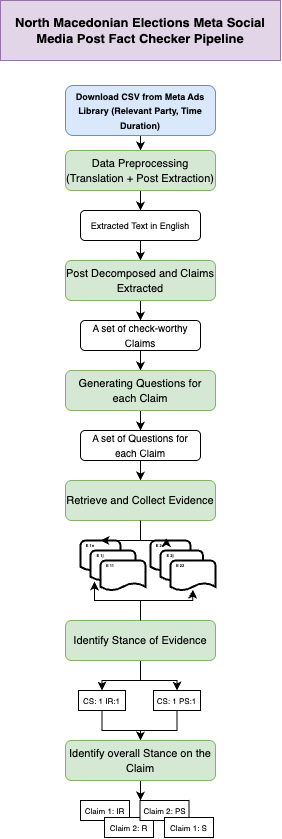

The diagram above was exported from draw.io. Its source (the exported page's mxGraphModel, read from the mxfile embedded in the PNG):
<mxGraphModel dx="1013" dy="727" grid="1" gridSize="10" guides="1" tooltips="1" connect="1" arrows="1" fold="1" page="1" pageScale="1" pageWidth="850" pageHeight="1100" background="#ffffff" math="0" shadow="0">
  <root>
    <mxCell id="0" />
    <mxCell id="1" parent="0" />
    <mxCell id="wZ8fqSAfINO5Pql9aNHu-9" style="edgeStyle=orthogonalEdgeStyle;rounded=0;orthogonalLoop=1;jettySize=auto;html=1;entryX=0.5;entryY=0;entryDx=0;entryDy=0;" parent="1" source="MMDfWWTVo_MCcF6fdrxA-1" target="aPJfSu8Ic139NPy2Li_I-1" edge="1">
      <mxGeometry relative="1" as="geometry" />
    </mxCell>
    <mxCell id="MMDfWWTVo_MCcF6fdrxA-1" value="&lt;b style=&quot;&quot;&gt;&lt;font style=&quot;font-size: 9px;&quot;&gt;Download CSV from Meta Ads Library (Relevant Party, Time Duration)&lt;/font&gt;&lt;/b&gt;" style="rounded=1;whiteSpace=wrap;html=1;align=center;fillColor=#dae8fc;strokeColor=#6c8ebf;" parent="1" vertex="1">
      <mxGeometry x="350" y="105" width="150" height="50" as="geometry" />
    </mxCell>
    <mxCell id="aPJfSu8Ic139NPy2Li_I-4" style="edgeStyle=orthogonalEdgeStyle;rounded=0;orthogonalLoop=1;jettySize=auto;html=1;entryX=0.5;entryY=0;entryDx=0;entryDy=0;" parent="1" source="aPJfSu8Ic139NPy2Li_I-1" target="aPJfSu8Ic139NPy2Li_I-3" edge="1">
      <mxGeometry relative="1" as="geometry" />
    </mxCell>
    <mxCell id="aPJfSu8Ic139NPy2Li_I-1" value="&lt;font style=&quot;font-size: 11px;&quot;&gt;Data Preprocessing (Translation + Post Extraction)&lt;/font&gt;" style="rounded=1;whiteSpace=wrap;html=1;fillColor=#d5e8d4;strokeColor=#82b366;" parent="1" vertex="1">
      <mxGeometry x="350" y="170" width="150" height="40" as="geometry" />
    </mxCell>
    <mxCell id="wZ8fqSAfINO5Pql9aNHu-10" value="" style="edgeStyle=orthogonalEdgeStyle;rounded=0;orthogonalLoop=1;jettySize=auto;html=1;" parent="1" source="aPJfSu8Ic139NPy2Li_I-3" target="aPJfSu8Ic139NPy2Li_I-5" edge="1">
      <mxGeometry relative="1" as="geometry" />
    </mxCell>
    <mxCell id="aPJfSu8Ic139NPy2Li_I-3" value="&lt;font style=&quot;font-size: 9px;&quot;&gt;Extracted Text in English&lt;/font&gt;" style="rounded=1;whiteSpace=wrap;html=1;" parent="1" vertex="1">
      <mxGeometry x="365" y="230" width="120" height="30" as="geometry" />
    </mxCell>
    <mxCell id="aPJfSu8Ic139NPy2Li_I-7" value="" style="edgeStyle=orthogonalEdgeStyle;rounded=0;orthogonalLoop=1;jettySize=auto;html=1;" parent="1" source="aPJfSu8Ic139NPy2Li_I-5" target="aPJfSu8Ic139NPy2Li_I-6" edge="1">
      <mxGeometry relative="1" as="geometry" />
    </mxCell>
    <mxCell id="aPJfSu8Ic139NPy2Li_I-5" value="&lt;span style=&quot;font-size: 11px;&quot;&gt;Post Decomposed and Claims Extracted&lt;/span&gt;" style="rounded=1;whiteSpace=wrap;html=1;fillColor=#d5e8d4;strokeColor=#82b366;" parent="1" vertex="1">
      <mxGeometry x="350" y="280" width="150" height="40" as="geometry" />
    </mxCell>
    <mxCell id="aPJfSu8Ic139NPy2Li_I-9" value="" style="edgeStyle=orthogonalEdgeStyle;rounded=0;orthogonalLoop=1;jettySize=auto;html=1;" parent="1" source="aPJfSu8Ic139NPy2Li_I-6" target="aPJfSu8Ic139NPy2Li_I-8" edge="1">
      <mxGeometry relative="1" as="geometry" />
    </mxCell>
    <mxCell id="aPJfSu8Ic139NPy2Li_I-6" value="&lt;font size=&quot;1&quot;&gt;A set of check-worthy Claims&lt;/font&gt;" style="rounded=1;whiteSpace=wrap;html=1;" parent="1" vertex="1">
      <mxGeometry x="365" y="340" width="120" height="30" as="geometry" />
    </mxCell>
    <mxCell id="aPJfSu8Ic139NPy2Li_I-11" value="" style="edgeStyle=orthogonalEdgeStyle;rounded=0;orthogonalLoop=1;jettySize=auto;html=1;" parent="1" source="aPJfSu8Ic139NPy2Li_I-8" target="aPJfSu8Ic139NPy2Li_I-10" edge="1">
      <mxGeometry relative="1" as="geometry" />
    </mxCell>
    <mxCell id="aPJfSu8Ic139NPy2Li_I-8" value="&lt;span style=&quot;font-size: 11px;&quot;&gt;Generating Questions for each Claim&lt;/span&gt;" style="rounded=1;whiteSpace=wrap;html=1;fillColor=#d5e8d4;strokeColor=#82b366;" parent="1" vertex="1">
      <mxGeometry x="350" y="390" width="150" height="40" as="geometry" />
    </mxCell>
    <mxCell id="aPJfSu8Ic139NPy2Li_I-16" style="edgeStyle=orthogonalEdgeStyle;rounded=0;orthogonalLoop=1;jettySize=auto;html=1;entryX=0.5;entryY=0;entryDx=0;entryDy=0;" parent="1" source="aPJfSu8Ic139NPy2Li_I-10" target="aPJfSu8Ic139NPy2Li_I-12" edge="1">
      <mxGeometry relative="1" as="geometry" />
    </mxCell>
    <mxCell id="aPJfSu8Ic139NPy2Li_I-10" value="&lt;font size=&quot;1&quot;&gt;A set of Questions for each Claim&lt;/font&gt;" style="rounded=1;whiteSpace=wrap;html=1;" parent="1" vertex="1">
      <mxGeometry x="365" y="450" width="120" height="30" as="geometry" />
    </mxCell>
    <mxCell id="aPJfSu8Ic139NPy2Li_I-12" value="&lt;span style=&quot;font-size: 11px;&quot;&gt;Retrieve and Collect Evidence&lt;/span&gt;" style="rounded=1;whiteSpace=wrap;html=1;fillColor=#d5e8d4;strokeColor=#82b366;" parent="1" vertex="1">
      <mxGeometry x="350" y="500" width="150" height="40" as="geometry" />
    </mxCell>
    <mxCell id="aPJfSu8Ic139NPy2Li_I-18" value="" style="strokeWidth=2;html=1;shape=mxgraph.flowchart.document2;whiteSpace=wrap;size=0.25;align=center;verticalAlign=middle;labelPosition=center;verticalLabelPosition=middle;" parent="1" vertex="1">
      <mxGeometry x="365" y="560" width="40" height="30" as="geometry" />
    </mxCell>
    <mxCell id="aPJfSu8Ic139NPy2Li_I-19" value="" style="strokeWidth=2;html=1;shape=mxgraph.flowchart.document2;whiteSpace=wrap;size=0.25;" parent="1" vertex="1">
      <mxGeometry x="375" y="570" width="45" height="30" as="geometry" />
    </mxCell>
    <mxCell id="aPJfSu8Ic139NPy2Li_I-20" value="" style="strokeWidth=2;html=1;shape=mxgraph.flowchart.document2;whiteSpace=wrap;size=0.25;" parent="1" vertex="1">
      <mxGeometry x="385" y="580" width="45" height="30" as="geometry" />
    </mxCell>
    <mxCell id="aPJfSu8Ic139NPy2Li_I-21" value="" style="strokeWidth=2;html=1;shape=mxgraph.flowchart.document2;whiteSpace=wrap;size=0.25;align=center;verticalAlign=middle;labelPosition=center;verticalLabelPosition=middle;" parent="1" vertex="1">
      <mxGeometry x="435" y="560" width="40" height="30" as="geometry" />
    </mxCell>
    <mxCell id="aPJfSu8Ic139NPy2Li_I-22" value="" style="strokeWidth=2;html=1;shape=mxgraph.flowchart.document2;whiteSpace=wrap;size=0.25;" parent="1" vertex="1">
      <mxGeometry x="445" y="570" width="42.5" height="30" as="geometry" />
    </mxCell>
    <mxCell id="aPJfSu8Ic139NPy2Li_I-23" value="" style="strokeWidth=2;html=1;shape=mxgraph.flowchart.document2;whiteSpace=wrap;size=0.25;" parent="1" vertex="1">
      <mxGeometry x="455" y="580" width="45" height="30" as="geometry" />
    </mxCell>
    <mxCell id="aPJfSu8Ic139NPy2Li_I-24" value="&lt;font style=&quot;font-size: 4px;&quot;&gt;&lt;b&gt;E 1n&lt;/b&gt;&lt;/font&gt;" style="text;html=1;align=center;verticalAlign=middle;whiteSpace=wrap;rounded=0;" parent="1" vertex="1">
      <mxGeometry x="365" y="563" width="20" as="geometry" />
    </mxCell>
    <mxCell id="aPJfSu8Ic139NPy2Li_I-25" value="&lt;font style=&quot;font-size: 4px;&quot;&gt;&lt;b&gt;E 1j&lt;/b&gt;&lt;/font&gt;" style="text;html=1;align=center;verticalAlign=middle;whiteSpace=wrap;rounded=0;" parent="1" vertex="1">
      <mxGeometry x="375" y="573" width="20" as="geometry" />
    </mxCell>
    <mxCell id="aPJfSu8Ic139NPy2Li_I-26" value="&lt;font style=&quot;font-size: 4px;&quot;&gt;&lt;b&gt;E 11&lt;/b&gt;&lt;/font&gt;" style="text;html=1;align=center;verticalAlign=middle;whiteSpace=wrap;rounded=0;" parent="1" vertex="1">
      <mxGeometry x="385" y="583" width="20" as="geometry" />
    </mxCell>
    <mxCell id="aPJfSu8Ic139NPy2Li_I-27" value="&lt;font style=&quot;font-size: 4px;&quot;&gt;&lt;b&gt;E 2n&lt;/b&gt;&lt;/font&gt;" style="text;html=1;align=center;verticalAlign=middle;whiteSpace=wrap;rounded=0;" parent="1" vertex="1">
      <mxGeometry x="435" y="561.5" width="20" height="3" as="geometry" />
    </mxCell>
    <mxCell id="aPJfSu8Ic139NPy2Li_I-28" value="&lt;font style=&quot;font-size: 4px;&quot;&gt;&lt;b&gt;E 2j&lt;/b&gt;&lt;/font&gt;" style="text;html=1;align=center;verticalAlign=middle;whiteSpace=wrap;rounded=0;" parent="1" vertex="1">
      <mxGeometry x="445" y="571.5" width="20" height="3" as="geometry" />
    </mxCell>
    <mxCell id="aPJfSu8Ic139NPy2Li_I-29" value="&lt;font style=&quot;font-size: 4px;&quot;&gt;&lt;b&gt;E 22&lt;/b&gt;&lt;/font&gt;" style="text;html=1;align=center;verticalAlign=middle;whiteSpace=wrap;rounded=0;" parent="1" vertex="1">
      <mxGeometry x="455" y="581.5" width="20" height="3" as="geometry" />
    </mxCell>
    <mxCell id="wZ8fqSAfINO5Pql9aNHu-6" style="edgeStyle=orthogonalEdgeStyle;rounded=0;orthogonalLoop=1;jettySize=auto;html=1;entryX=0.5;entryY=0;entryDx=0;entryDy=0;" parent="1" source="aPJfSu8Ic139NPy2Li_I-34" target="aPJfSu8Ic139NPy2Li_I-37" edge="1">
      <mxGeometry relative="1" as="geometry" />
    </mxCell>
    <mxCell id="wZ8fqSAfINO5Pql9aNHu-7" style="edgeStyle=orthogonalEdgeStyle;rounded=0;orthogonalLoop=1;jettySize=auto;html=1;entryX=0.5;entryY=0;entryDx=0;entryDy=0;" parent="1" source="aPJfSu8Ic139NPy2Li_I-34" target="aPJfSu8Ic139NPy2Li_I-39" edge="1">
      <mxGeometry relative="1" as="geometry" />
    </mxCell>
    <mxCell id="aPJfSu8Ic139NPy2Li_I-34" value="&lt;span style=&quot;font-size: 11px;&quot;&gt;Identify Stance of Evidence&lt;/span&gt;" style="rounded=1;whiteSpace=wrap;html=1;fillColor=#d5e8d4;strokeColor=#82b366;" parent="1" vertex="1">
      <mxGeometry x="350" y="640" width="150" height="40" as="geometry" />
    </mxCell>
    <mxCell id="aPJfSu8Ic139NPy2Li_I-43" style="edgeStyle=orthogonalEdgeStyle;rounded=0;orthogonalLoop=1;jettySize=auto;html=1;entryX=0.5;entryY=0;entryDx=0;entryDy=0;" parent="1" source="aPJfSu8Ic139NPy2Li_I-37" target="aPJfSu8Ic139NPy2Li_I-42" edge="1">
      <mxGeometry relative="1" as="geometry" />
    </mxCell>
    <mxCell id="aPJfSu8Ic139NPy2Li_I-37" value="&lt;font style=&quot;font-size: 8px;&quot;&gt;CS: 1 IR:1&lt;/font&gt;" style="rounded=0;whiteSpace=wrap;html=1;" parent="1" vertex="1">
      <mxGeometry x="363" y="710" width="47" height="20" as="geometry" />
    </mxCell>
    <mxCell id="aPJfSu8Ic139NPy2Li_I-44" style="edgeStyle=orthogonalEdgeStyle;rounded=0;orthogonalLoop=1;jettySize=auto;html=1;entryX=0.5;entryY=0;entryDx=0;entryDy=0;" parent="1" source="aPJfSu8Ic139NPy2Li_I-39" target="aPJfSu8Ic139NPy2Li_I-42" edge="1">
      <mxGeometry relative="1" as="geometry" />
    </mxCell>
    <mxCell id="aPJfSu8Ic139NPy2Li_I-39" value="&lt;font style=&quot;font-size: 8px;&quot;&gt;CS: 1 PS:1&lt;/font&gt;" style="rounded=0;whiteSpace=wrap;html=1;" parent="1" vertex="1">
      <mxGeometry x="438" y="710" width="47" height="20" as="geometry" />
    </mxCell>
    <mxCell id="wZ8fqSAfINO5Pql9aNHu-16" style="edgeStyle=orthogonalEdgeStyle;rounded=0;orthogonalLoop=1;jettySize=auto;html=1;entryX=0;entryY=0;entryDx=0;entryDy=0;" parent="1" source="aPJfSu8Ic139NPy2Li_I-42" target="wZ8fqSAfINO5Pql9aNHu-13" edge="1">
      <mxGeometry relative="1" as="geometry" />
    </mxCell>
    <mxCell id="aPJfSu8Ic139NPy2Li_I-42" value="&lt;span style=&quot;font-size: 11px;&quot;&gt;Identify overall Stance on the Claim&lt;/span&gt;" style="rounded=1;whiteSpace=wrap;html=1;fillColor=#d5e8d4;strokeColor=#82b366;" parent="1" vertex="1">
      <mxGeometry x="350" y="760" width="150" height="40" as="geometry" />
    </mxCell>
    <mxCell id="aPJfSu8Ic139NPy2Li_I-45" value="&lt;font style=&quot;font-size: 8px;&quot;&gt;Claim 1: IR&lt;/font&gt;" style="rounded=0;whiteSpace=wrap;html=1;" parent="1" vertex="1">
      <mxGeometry x="365" y="820" width="49" height="20" as="geometry" />
    </mxCell>
    <mxCell id="aPJfSu8Ic139NPy2Li_I-56" value="&lt;b&gt;&lt;font style=&quot;font-size: 13px;&quot;&gt;North Macedonian Elections Meta Social Media Post Fact Checker Pipeline&lt;/font&gt;&lt;/b&gt;" style="rounded=0;whiteSpace=wrap;html=1;fillColor=#e1d5e7;strokeColor=#9673a6;" parent="1" vertex="1">
      <mxGeometry x="285" y="20" width="280" height="60" as="geometry" />
    </mxCell>
    <mxCell id="wZ8fqSAfINO5Pql9aNHu-2" style="edgeStyle=orthogonalEdgeStyle;rounded=0;orthogonalLoop=1;jettySize=auto;html=1;entryX=0.5;entryY=0;entryDx=0;entryDy=0;entryPerimeter=0;" parent="1" source="aPJfSu8Ic139NPy2Li_I-12" target="aPJfSu8Ic139NPy2Li_I-18" edge="1">
      <mxGeometry relative="1" as="geometry" />
    </mxCell>
    <mxCell id="wZ8fqSAfINO5Pql9aNHu-3" style="edgeStyle=orthogonalEdgeStyle;rounded=0;orthogonalLoop=1;jettySize=auto;html=1;entryX=0.401;entryY=-0.084;entryDx=0;entryDy=0;entryPerimeter=0;" parent="1" source="aPJfSu8Ic139NPy2Li_I-12" target="aPJfSu8Ic139NPy2Li_I-21" edge="1">
      <mxGeometry relative="1" as="geometry" />
    </mxCell>
    <mxCell id="wZ8fqSAfINO5Pql9aNHu-5" style="edgeStyle=orthogonalEdgeStyle;rounded=0;orthogonalLoop=1;jettySize=auto;html=1;entryX=0.494;entryY=0.974;entryDx=0;entryDy=0;entryPerimeter=0;" parent="1" source="aPJfSu8Ic139NPy2Li_I-34" target="aPJfSu8Ic139NPy2Li_I-23" edge="1">
      <mxGeometry relative="1" as="geometry" />
    </mxCell>
    <mxCell id="wZ8fqSAfINO5Pql9aNHu-11" style="edgeStyle=orthogonalEdgeStyle;rounded=0;orthogonalLoop=1;jettySize=auto;html=1;exitX=0.5;exitY=0;exitDx=0;exitDy=0;entryX=0.088;entryY=1.031;entryDx=0;entryDy=0;entryPerimeter=0;" parent="1" source="aPJfSu8Ic139NPy2Li_I-34" target="aPJfSu8Ic139NPy2Li_I-19" edge="1">
      <mxGeometry relative="1" as="geometry" />
    </mxCell>
    <mxCell id="wZ8fqSAfINO5Pql9aNHu-12" value="&lt;font style=&quot;font-size: 8px;&quot;&gt;Claim 2: R&lt;/font&gt;" style="rounded=0;whiteSpace=wrap;html=1;" parent="1" vertex="1">
      <mxGeometry x="389" y="837" width="49" height="20" as="geometry" />
    </mxCell>
    <mxCell id="wZ8fqSAfINO5Pql9aNHu-13" value="&lt;font style=&quot;font-size: 8px;&quot;&gt;Claim 2: PS&lt;/font&gt;" style="rounded=0;whiteSpace=wrap;html=1;" parent="1" vertex="1">
      <mxGeometry x="424.5" y="820" width="49" height="20" as="geometry" />
    </mxCell>
    <mxCell id="wZ8fqSAfINO5Pql9aNHu-14" value="&lt;font style=&quot;font-size: 8px;&quot;&gt;Claim 1: S&lt;/font&gt;" style="rounded=0;whiteSpace=wrap;html=1;" parent="1" vertex="1">
      <mxGeometry x="449" y="837" width="49" height="20" as="geometry" />
    </mxCell>
  </root>
</mxGraphModel>